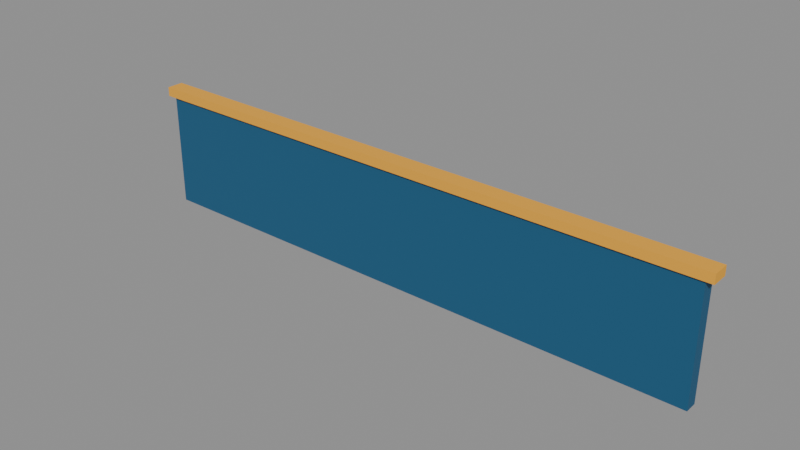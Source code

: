 # Source: sponsor_panel.blend  (saved by Blender 5.2.45; exported with 4.5.12 LTS)
import bpy
from mathutils import Matrix  # noqa: F401  (used for matrix-valued properties, if any)

bpy.ops.wm.read_factory_settings(use_empty=True)
scene = bpy.context.scene
scene.name = 'Scene'

# ---- materials (node trees are filled in below, after node groups)
mat_tr_blue = bpy.data.materials.new('TR_blue')
mat_tr_blue.use_backface_culling = True
mat_tr_blue.diffuse_color = (0.01341, 0.09463, 0.196, 1.0)
mat_tr_gold = bpy.data.materials.new('TR_gold')
mat_tr_gold.use_backface_culling = True
mat_tr_gold.diffuse_color = (0.8689, 0.4064, 0.03007, 1.0)
mat_tr_ivory = bpy.data.materials.new('TR_ivory')
mat_tr_ivory.use_backface_culling = True
mat_tr_ivory.diffuse_color = (0.8481, 0.8276, 0.6209, 1.0)

# ---- material node trees
mat_tr_blue.use_nodes = True; mat_tr_blue.node_tree.nodes.clear()
_N = mat_tr_blue.node_tree.nodes; _L = mat_tr_blue.node_tree.links
n0 = _N.new('ShaderNodeBsdfPrincipled'); n0.name = 'Principled BSDF'; n0.location = (-200, 100)
n0.inputs[0].default_value = (0.01341, 0.09463, 0.196, 1.0)
n0.inputs[2].default_value = 0.87
n0.inputs[10].default_value = 0.005
n1 = _N.new('ShaderNodeOutputMaterial'); n1.name = 'Material Output'; n1.location = (200, 100)
_L.new(n0.outputs[0], n1.inputs[0])
n1.is_active_output = True
mat_tr_gold.use_nodes = True; mat_tr_gold.node_tree.nodes.clear()
_N = mat_tr_gold.node_tree.nodes; _L = mat_tr_gold.node_tree.links
n0 = _N.new('ShaderNodeBsdfPrincipled'); n0.name = 'Principled BSDF'; n0.location = (-200, 100)
n0.inputs[0].default_value = (0.8689, 0.4064, 0.03007, 1.0)
n0.inputs[2].default_value = 0.87
n0.inputs[10].default_value = 0.005
n1 = _N.new('ShaderNodeOutputMaterial'); n1.name = 'Material Output'; n1.location = (200, 100)
_L.new(n0.outputs[0], n1.inputs[0])
n1.is_active_output = True
mat_tr_ivory.use_nodes = True; mat_tr_ivory.node_tree.nodes.clear()
_N = mat_tr_ivory.node_tree.nodes; _L = mat_tr_ivory.node_tree.links
n0 = _N.new('ShaderNodeBsdfPrincipled'); n0.name = 'Principled BSDF'; n0.location = (-200, 100)
n0.inputs[0].default_value = (0.8481, 0.8276, 0.6209, 1.0)
n0.inputs[2].default_value = 0.87
n0.inputs[10].default_value = 0.005
n1 = _N.new('ShaderNodeOutputMaterial'); n1.name = 'Material Output'; n1.location = (200, 100)
_L.new(n0.outputs[0], n1.inputs[0])
n1.is_active_output = True

# ---- meshes
me_adbacking = bpy.data.meshes.new('AdBacking')
me_adbacking.from_pydata([(-3.75, 0.08, 0.35), (3.75, 0.08, 0.35), (-3.75, 0.08, 1.85), (3.75, 0.08, 1.85), (-3.75, -0.08, 0.35), (3.75, -0.08, 0.35), (-3.75, -0.08, 1.85), (3.75, -0.08, 1.85)], [], [(0, 2, 3, 1), (4, 5, 7, 6), (0, 1, 5, 4), (2, 6, 7, 3), (0, 4, 6, 2), (1, 3, 7, 5)])
me_adbacking.materials.append(mat_tr_blue)
me_adbacking.update()
me_adcrown = bpy.data.meshes.new('AdCrown')
me_adcrown.from_pydata([(-3.85, 0.11, 1.84), (3.85, 0.11, 1.84), (-3.85, 0.11, 1.96), (3.85, 0.11, 1.96), (-3.85, -0.11, 1.84), (3.85, -0.11, 1.84), (-3.85, -0.11, 1.96), (3.85, -0.11, 1.96)], [], [(0, 2, 3, 1), (4, 5, 7, 6), (0, 1, 5, 4), (2, 6, 7, 3), (0, 4, 6, 2), (1, 3, 7, 5)])
me_adcrown.materials.append(mat_tr_gold)
me_adcrown.update()

# ---- curves / text
txt_sponsor = bpy.data.curves.new('Sponsor', 'FONT')
txt_sponsor.dimensions = '2D'
txt_sponsor.body = 'APEX / ENERGY'
txt_sponsor.materials.append(mat_tr_ivory)
txt_sponsor.resolution_u = 2
txt_sponsor.align_x = 'CENTER'
txt_sponsor.align_y = 'CENTER'
txt_sponsor.size = 0.74

# ---- objects
ob_adbacking = bpy.data.objects.new('AdBacking', me_adbacking)
ob_adcrown = bpy.data.objects.new('AdCrown', me_adcrown)
ob_sponsor = bpy.data.objects.new('Sponsor', txt_sponsor)

# ---- transforms, parenting, visibility, modifiers, constraints
ob_adbacking.location = (0.0, 0.0, 0.0)
ob_adcrown.location = (0.0, 0.0, 0.0)
ob_sponsor.location = (0.0, 0.1, 1.1)
ob_sponsor.rotation_euler = (1.571, 0.0, 3.142)

# ---- collection membership
scene.collection.objects.link(ob_adbacking)
scene.collection.objects.link(ob_adcrown)
scene.collection.objects.link(ob_sponsor)

# ---- scene / render settings (as saved in the file)
scene.frame_start = 1; scene.frame_end = 250; scene.frame_set(1)
scene.render.engine = 'BLENDER_EEVEE_NEXT'
scene.render.bake_bias = 0.0
scene.render.bake_samples = 0
scene.render.compositor_device = 'GPU'
scene.eevee.use_volume_custom_range = False
scene.eevee.fast_gi_thickness_near = 0.1
scene.eevee.fast_gi_thickness_far = 0.0
scene.eevee.ray_tracing_options.screen_trace_thickness = 0.1
bpy.context.view_layer.update()

# ---- added for rendering (the .blend has no active camera and no usable light): camera, sun + grey world if the file has none
cam_auto = bpy.data.cameras.new('AutoCamera')
cam_auto.lens = 50.0
cam_auto.sensor_width = 36.0
cam_auto.clip_end = 1000.0
ob_auto_camera = bpy.data.objects.new('AutoCamera', cam_auto)
scene.collection.objects.link(ob_auto_camera)
ob_auto_camera.location = (7.28114, -8.73737, 6.97991)
ob_auto_camera.rotation_euler = (1.09748, -7.21219e-08, 0.694738)
scene.camera = ob_auto_camera
light_auto_sun = bpy.data.lights.new('AutoSun', 'SUN')
light_auto_sun.energy = 3.0
light_auto_sun.angle = 0.0523599
ob_auto_sun = bpy.data.objects.new('AutoSun', light_auto_sun)
scene.collection.objects.link(ob_auto_sun)
ob_auto_sun.rotation_euler = (0.872665, 0.174533, 0.523599)
if scene.world is None:
    world_auto = bpy.data.worlds.new('AutoWorld')
    world_auto.color = (0.3, 0.3, 0.3)
    scene.world = world_auto
bpy.context.view_layer.update()
